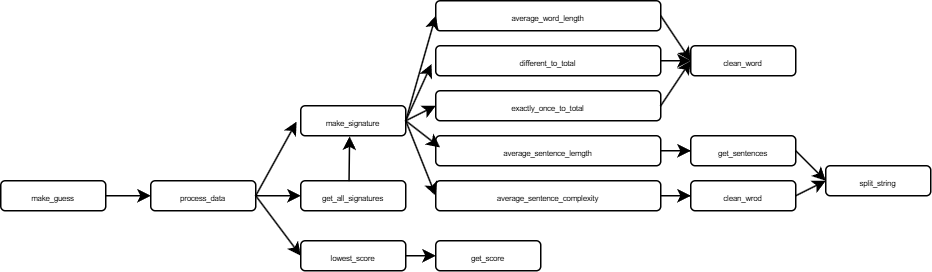

The diagram above was exported from draw.io. Its source (the exported page's mxGraphModel, read from the mxfile embedded in the PNG):
<mxGraphModel dx="679" dy="400" grid="1" gridSize="10" guides="1" tooltips="1" connect="1" arrows="1" fold="1" page="1" pageScale="1" pageWidth="827" pageHeight="1169" math="0" shadow="0">
  <root>
    <mxCell id="0" />
    <mxCell id="1" parent="0" />
    <mxCell id="zN2SKDrVwGQVnh8M9WTS-18" value="" style="edgeStyle=orthogonalEdgeStyle;rounded=0;orthogonalLoop=1;jettySize=auto;html=1;" parent="1" source="zN2SKDrVwGQVnh8M9WTS-1" target="zN2SKDrVwGQVnh8M9WTS-2" edge="1">
      <mxGeometry relative="1" as="geometry" />
    </mxCell>
    <mxCell id="zN2SKDrVwGQVnh8M9WTS-1" value="&lt;font style=&quot;font-size: 5px;&quot;&gt;make_guess&lt;/font&gt;" style="rounded=1;whiteSpace=wrap;html=1;" parent="1" vertex="1">
      <mxGeometry x="120" y="260" width="70" height="20" as="geometry" />
    </mxCell>
    <mxCell id="zN2SKDrVwGQVnh8M9WTS-2" value="&lt;span style=&quot;font-size: 5px;&quot;&gt;process_data&lt;/span&gt;" style="rounded=1;whiteSpace=wrap;html=1;" parent="1" vertex="1">
      <mxGeometry x="220" y="260" width="70" height="20" as="geometry" />
    </mxCell>
    <mxCell id="zN2SKDrVwGQVnh8M9WTS-3" value="&lt;span style=&quot;font-size: 5px;&quot;&gt;get_all_signatures&lt;/span&gt;" style="rounded=1;whiteSpace=wrap;html=1;" parent="1" vertex="1">
      <mxGeometry x="320" y="260" width="70" height="20" as="geometry" />
    </mxCell>
    <mxCell id="zN2SKDrVwGQVnh8M9WTS-4" value="&lt;span style=&quot;font-size: 5px;&quot;&gt;lowest_score&lt;/span&gt;" style="rounded=1;whiteSpace=wrap;html=1;" parent="1" vertex="1">
      <mxGeometry x="320" y="300" width="70" height="20" as="geometry" />
    </mxCell>
    <mxCell id="zN2SKDrVwGQVnh8M9WTS-5" value="&lt;span style=&quot;font-size: 5px;&quot;&gt;make_signature&lt;/span&gt;" style="rounded=1;whiteSpace=wrap;html=1;" parent="1" vertex="1">
      <mxGeometry x="320" y="210" width="70" height="20" as="geometry" />
    </mxCell>
    <mxCell id="zN2SKDrVwGQVnh8M9WTS-6" value="&lt;span style=&quot;font-size: 5px;&quot;&gt;get_score&lt;/span&gt;" style="rounded=1;whiteSpace=wrap;html=1;" parent="1" vertex="1">
      <mxGeometry x="410" y="300" width="70" height="20" as="geometry" />
    </mxCell>
    <mxCell id="zN2SKDrVwGQVnh8M9WTS-40" style="edgeStyle=orthogonalEdgeStyle;rounded=0;orthogonalLoop=1;jettySize=auto;html=1;entryX=0;entryY=0.5;entryDx=0;entryDy=0;" parent="1" source="zN2SKDrVwGQVnh8M9WTS-7" target="zN2SKDrVwGQVnh8M9WTS-12" edge="1">
      <mxGeometry relative="1" as="geometry" />
    </mxCell>
    <mxCell id="zN2SKDrVwGQVnh8M9WTS-7" value="&lt;span style=&quot;font-size: 5px;&quot;&gt;average_sentence_complexity&lt;/span&gt;" style="rounded=1;whiteSpace=wrap;html=1;" parent="1" vertex="1">
      <mxGeometry x="410" y="260" width="150" height="20" as="geometry" />
    </mxCell>
    <mxCell id="zN2SKDrVwGQVnh8M9WTS-39" style="edgeStyle=orthogonalEdgeStyle;rounded=0;orthogonalLoop=1;jettySize=auto;html=1;entryX=0;entryY=0.5;entryDx=0;entryDy=0;" parent="1" source="zN2SKDrVwGQVnh8M9WTS-8" target="zN2SKDrVwGQVnh8M9WTS-13" edge="1">
      <mxGeometry relative="1" as="geometry" />
    </mxCell>
    <mxCell id="zN2SKDrVwGQVnh8M9WTS-8" value="&lt;span style=&quot;font-size: 5px;&quot;&gt;average_sentence_lemgth&lt;/span&gt;" style="rounded=1;whiteSpace=wrap;html=1;" parent="1" vertex="1">
      <mxGeometry x="410" y="230" width="150" height="20" as="geometry" />
    </mxCell>
    <mxCell id="zN2SKDrVwGQVnh8M9WTS-9" value="&lt;span style=&quot;font-size: 5px;&quot;&gt;exactly_once_to_total&lt;/span&gt;" style="rounded=1;whiteSpace=wrap;html=1;" parent="1" vertex="1">
      <mxGeometry x="410" y="200" width="150" height="20" as="geometry" />
    </mxCell>
    <mxCell id="zN2SKDrVwGQVnh8M9WTS-10" value="&lt;span style=&quot;font-size: 5px;&quot;&gt;different_to_total&lt;/span&gt;" style="rounded=1;whiteSpace=wrap;html=1;" parent="1" vertex="1">
      <mxGeometry x="410" y="170" width="150" height="20" as="geometry" />
    </mxCell>
    <mxCell id="zN2SKDrVwGQVnh8M9WTS-11" value="&lt;span style=&quot;font-size: 5px;&quot;&gt;average_word_length&lt;/span&gt;" style="rounded=1;whiteSpace=wrap;html=1;" parent="1" vertex="1">
      <mxGeometry x="410" y="140" width="150" height="20" as="geometry" />
    </mxCell>
    <mxCell id="zN2SKDrVwGQVnh8M9WTS-12" value="&lt;span style=&quot;font-size: 5px;&quot;&gt;clean_wrod&lt;/span&gt;" style="rounded=1;whiteSpace=wrap;html=1;" parent="1" vertex="1">
      <mxGeometry x="580" y="260" width="70" height="20" as="geometry" />
    </mxCell>
    <mxCell id="zN2SKDrVwGQVnh8M9WTS-13" value="&lt;span style=&quot;font-size: 5px;&quot;&gt;get_sentences&lt;/span&gt;" style="rounded=1;whiteSpace=wrap;html=1;" parent="1" vertex="1">
      <mxGeometry x="580" y="230" width="70" height="20" as="geometry" />
    </mxCell>
    <mxCell id="zN2SKDrVwGQVnh8M9WTS-14" value="&lt;span style=&quot;font-size: 5px;&quot;&gt;clean_word&lt;/span&gt;" style="rounded=1;whiteSpace=wrap;html=1;" parent="1" vertex="1">
      <mxGeometry x="580" y="170" width="70" height="20" as="geometry" />
    </mxCell>
    <mxCell id="zN2SKDrVwGQVnh8M9WTS-15" value="&lt;span style=&quot;font-size: 5px;&quot;&gt;split_string&lt;/span&gt;" style="rounded=1;whiteSpace=wrap;html=1;" parent="1" vertex="1">
      <mxGeometry x="670" y="250" width="70" height="20" as="geometry" />
    </mxCell>
    <mxCell id="zN2SKDrVwGQVnh8M9WTS-22" value="" style="endArrow=classic;html=1;rounded=0;entryX=-0.04;entryY=0.53;entryDx=0;entryDy=0;entryPerimeter=0;" parent="1" target="zN2SKDrVwGQVnh8M9WTS-5" edge="1">
      <mxGeometry width="50" height="50" relative="1" as="geometry">
        <mxPoint x="290" y="270" as="sourcePoint" />
        <mxPoint x="390" y="210" as="targetPoint" />
      </mxGeometry>
    </mxCell>
    <mxCell id="zN2SKDrVwGQVnh8M9WTS-23" value="" style="endArrow=classic;html=1;rounded=0;exitX=1;exitY=0.5;exitDx=0;exitDy=0;entryX=0;entryY=0.5;entryDx=0;entryDy=0;" parent="1" source="zN2SKDrVwGQVnh8M9WTS-2" target="zN2SKDrVwGQVnh8M9WTS-3" edge="1">
      <mxGeometry width="50" height="50" relative="1" as="geometry">
        <mxPoint x="340" y="260" as="sourcePoint" />
        <mxPoint x="390" y="210" as="targetPoint" />
      </mxGeometry>
    </mxCell>
    <mxCell id="zN2SKDrVwGQVnh8M9WTS-24" value="" style="endArrow=classic;html=1;rounded=0;entryX=0;entryY=0.5;entryDx=0;entryDy=0;" parent="1" target="zN2SKDrVwGQVnh8M9WTS-4" edge="1">
      <mxGeometry width="50" height="50" relative="1" as="geometry">
        <mxPoint x="290" y="270" as="sourcePoint" />
        <mxPoint x="390" y="210" as="targetPoint" />
      </mxGeometry>
    </mxCell>
    <mxCell id="zN2SKDrVwGQVnh8M9WTS-25" value="" style="endArrow=classic;html=1;rounded=0;exitX=1;exitY=0.5;exitDx=0;exitDy=0;entryX=0;entryY=0.5;entryDx=0;entryDy=0;" parent="1" source="zN2SKDrVwGQVnh8M9WTS-5" target="zN2SKDrVwGQVnh8M9WTS-11" edge="1">
      <mxGeometry width="50" height="50" relative="1" as="geometry">
        <mxPoint x="380" y="230" as="sourcePoint" />
        <mxPoint x="400" y="150" as="targetPoint" />
      </mxGeometry>
    </mxCell>
    <mxCell id="zN2SKDrVwGQVnh8M9WTS-27" value="" style="endArrow=classic;html=1;rounded=0;exitX=1;exitY=0.5;exitDx=0;exitDy=0;entryX=-0.019;entryY=0.61;entryDx=0;entryDy=0;entryPerimeter=0;" parent="1" source="zN2SKDrVwGQVnh8M9WTS-5" target="zN2SKDrVwGQVnh8M9WTS-10" edge="1">
      <mxGeometry width="50" height="50" relative="1" as="geometry">
        <mxPoint x="450" y="260" as="sourcePoint" />
        <mxPoint x="500" y="210" as="targetPoint" />
      </mxGeometry>
    </mxCell>
    <mxCell id="zN2SKDrVwGQVnh8M9WTS-28" value="" style="endArrow=classic;html=1;rounded=0;entryX=0;entryY=0.5;entryDx=0;entryDy=0;" parent="1" target="zN2SKDrVwGQVnh8M9WTS-9" edge="1">
      <mxGeometry width="50" height="50" relative="1" as="geometry">
        <mxPoint x="390" y="220" as="sourcePoint" />
        <mxPoint x="500" y="210" as="targetPoint" />
      </mxGeometry>
    </mxCell>
    <mxCell id="zN2SKDrVwGQVnh8M9WTS-29" value="" style="endArrow=classic;html=1;rounded=0;exitX=1;exitY=0.5;exitDx=0;exitDy=0;entryX=0.019;entryY=0.39;entryDx=0;entryDy=0;entryPerimeter=0;" parent="1" source="zN2SKDrVwGQVnh8M9WTS-5" target="zN2SKDrVwGQVnh8M9WTS-8" edge="1">
      <mxGeometry width="50" height="50" relative="1" as="geometry">
        <mxPoint x="450" y="260" as="sourcePoint" />
        <mxPoint x="500" y="210" as="targetPoint" />
      </mxGeometry>
    </mxCell>
    <mxCell id="zN2SKDrVwGQVnh8M9WTS-30" value="" style="endArrow=classic;html=1;rounded=0;exitX=1;exitY=0.5;exitDx=0;exitDy=0;entryX=0;entryY=0.5;entryDx=0;entryDy=0;" parent="1" source="zN2SKDrVwGQVnh8M9WTS-5" target="zN2SKDrVwGQVnh8M9WTS-7" edge="1">
      <mxGeometry width="50" height="50" relative="1" as="geometry">
        <mxPoint x="450" y="260" as="sourcePoint" />
        <mxPoint x="500" y="210" as="targetPoint" />
      </mxGeometry>
    </mxCell>
    <mxCell id="zN2SKDrVwGQVnh8M9WTS-31" value="" style="endArrow=classic;html=1;rounded=0;exitX=1;exitY=0.5;exitDx=0;exitDy=0;entryX=0;entryY=0.5;entryDx=0;entryDy=0;" parent="1" source="zN2SKDrVwGQVnh8M9WTS-4" target="zN2SKDrVwGQVnh8M9WTS-6" edge="1">
      <mxGeometry width="50" height="50" relative="1" as="geometry">
        <mxPoint x="440" y="300" as="sourcePoint" />
        <mxPoint x="490" y="250" as="targetPoint" />
        <Array as="points">
          <mxPoint x="400" y="310" />
        </Array>
      </mxGeometry>
    </mxCell>
    <mxCell id="zN2SKDrVwGQVnh8M9WTS-32" value="" style="endArrow=classic;html=1;rounded=0;exitX=1;exitY=0.5;exitDx=0;exitDy=0;entryX=0;entryY=0.5;entryDx=0;entryDy=0;" parent="1" source="zN2SKDrVwGQVnh8M9WTS-11" target="zN2SKDrVwGQVnh8M9WTS-14" edge="1">
      <mxGeometry width="50" height="50" relative="1" as="geometry">
        <mxPoint x="620" y="250" as="sourcePoint" />
        <mxPoint x="670" y="200" as="targetPoint" />
      </mxGeometry>
    </mxCell>
    <mxCell id="zN2SKDrVwGQVnh8M9WTS-33" value="" style="endArrow=classic;html=1;rounded=0;exitX=1;exitY=0.5;exitDx=0;exitDy=0;entryX=0;entryY=0.5;entryDx=0;entryDy=0;" parent="1" source="zN2SKDrVwGQVnh8M9WTS-10" target="zN2SKDrVwGQVnh8M9WTS-14" edge="1">
      <mxGeometry width="50" height="50" relative="1" as="geometry">
        <mxPoint x="620" y="250" as="sourcePoint" />
        <mxPoint x="670" y="200" as="targetPoint" />
      </mxGeometry>
    </mxCell>
    <mxCell id="zN2SKDrVwGQVnh8M9WTS-35" value="" style="endArrow=classic;html=1;rounded=0;exitX=1;exitY=0.5;exitDx=0;exitDy=0;entryX=0;entryY=0.5;entryDx=0;entryDy=0;" parent="1" source="zN2SKDrVwGQVnh8M9WTS-9" target="zN2SKDrVwGQVnh8M9WTS-14" edge="1">
      <mxGeometry width="50" height="50" relative="1" as="geometry">
        <mxPoint x="620" y="250" as="sourcePoint" />
        <mxPoint x="670" y="200" as="targetPoint" />
      </mxGeometry>
    </mxCell>
    <mxCell id="zN2SKDrVwGQVnh8M9WTS-42" value="" style="endArrow=classic;html=1;rounded=0;exitX=1;exitY=0.5;exitDx=0;exitDy=0;entryX=0;entryY=0.5;entryDx=0;entryDy=0;" parent="1" source="zN2SKDrVwGQVnh8M9WTS-12" target="zN2SKDrVwGQVnh8M9WTS-15" edge="1">
      <mxGeometry width="50" height="50" relative="1" as="geometry">
        <mxPoint x="610" y="300" as="sourcePoint" />
        <mxPoint x="660" y="250" as="targetPoint" />
      </mxGeometry>
    </mxCell>
    <mxCell id="zN2SKDrVwGQVnh8M9WTS-43" value="" style="endArrow=classic;html=1;rounded=0;exitX=1;exitY=0.5;exitDx=0;exitDy=0;entryX=0;entryY=0.5;entryDx=0;entryDy=0;" parent="1" source="zN2SKDrVwGQVnh8M9WTS-13" target="zN2SKDrVwGQVnh8M9WTS-15" edge="1">
      <mxGeometry width="50" height="50" relative="1" as="geometry">
        <mxPoint x="610" y="300" as="sourcePoint" />
        <mxPoint x="660" y="250" as="targetPoint" />
      </mxGeometry>
    </mxCell>
    <mxCell id="abLkgB30pJtSAQ-bKjuO-1" value="" style="endArrow=classic;html=1;rounded=0;exitX=0.46;exitY=0.012;exitDx=0;exitDy=0;exitPerimeter=0;entryX=0.465;entryY=1.021;entryDx=0;entryDy=0;entryPerimeter=0;" parent="1" source="zN2SKDrVwGQVnh8M9WTS-3" target="zN2SKDrVwGQVnh8M9WTS-5" edge="1">
      <mxGeometry width="50" height="50" relative="1" as="geometry">
        <mxPoint x="340" y="270" as="sourcePoint" />
        <mxPoint x="390" y="220" as="targetPoint" />
      </mxGeometry>
    </mxCell>
  </root>
</mxGraphModel>